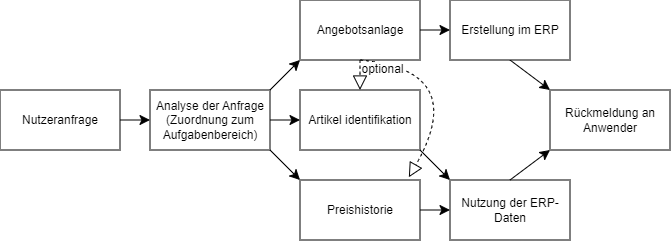

The diagram above was exported from draw.io. Its source (the exported page's mxGraphModel, read from the mxfile embedded in the PNG):
<mxGraphModel dx="1009" dy="502" grid="1" gridSize="10" guides="1" tooltips="1" connect="1" arrows="1" fold="1" page="1" pageScale="1" pageWidth="827" pageHeight="1169" math="0" shadow="0">
  <root>
    <mxCell id="0" />
    <mxCell id="1" parent="0" />
    <mxCell id="IobmgzrRgKMcYdp8JJJZ-5" edge="1" parent="1" source="IobmgzrRgKMcYdp8JJJZ-2" style="edgeStyle=none;curved=1;rounded=0;orthogonalLoop=1;jettySize=auto;html=1;fontSize=12;startSize=8;endSize=8;" target="IobmgzrRgKMcYdp8JJJZ-4" value="">
      <mxGeometry relative="1" as="geometry" />
    </mxCell>
    <mxCell id="IobmgzrRgKMcYdp8JJJZ-2" parent="1" style="rounded=0;whiteSpace=wrap;html=1;" value="Nutzeranfrage" vertex="1">
      <mxGeometry height="60" width="120" x="50" y="160" as="geometry" />
    </mxCell>
    <mxCell id="IobmgzrRgKMcYdp8JJJZ-8" edge="1" parent="1" source="IobmgzrRgKMcYdp8JJJZ-4" style="edgeStyle=none;curved=1;rounded=0;orthogonalLoop=1;jettySize=auto;html=1;fontSize=12;startSize=8;endSize=8;entryX=0;entryY=1;entryDx=0;entryDy=0;exitX=1;exitY=0;exitDx=0;exitDy=0;" target="IobmgzrRgKMcYdp8JJJZ-6" value="">
      <mxGeometry relative="1" as="geometry" />
    </mxCell>
    <mxCell id="IobmgzrRgKMcYdp8JJJZ-13" edge="1" parent="1" source="IobmgzrRgKMcYdp8JJJZ-4" style="edgeStyle=none;curved=1;rounded=0;orthogonalLoop=1;jettySize=auto;html=1;fontSize=12;startSize=8;endSize=8;exitX=1;exitY=1;exitDx=0;exitDy=0;entryX=0;entryY=0;entryDx=0;entryDy=0;" target="IobmgzrRgKMcYdp8JJJZ-9" value="">
      <mxGeometry relative="1" as="geometry" />
    </mxCell>
    <mxCell id="IobmgzrRgKMcYdp8JJJZ-16" edge="1" parent="1" source="IobmgzrRgKMcYdp8JJJZ-4" style="edgeStyle=none;curved=1;rounded=0;orthogonalLoop=1;jettySize=auto;html=1;fontSize=12;startSize=8;endSize=8;" target="IobmgzrRgKMcYdp8JJJZ-15" value="">
      <mxGeometry relative="1" as="geometry" />
    </mxCell>
    <mxCell id="IobmgzrRgKMcYdp8JJJZ-4" parent="1" style="rounded=0;whiteSpace=wrap;html=1;" value="Analyse der Anfrage (Zuordnung zum Aufgabenbereich)" vertex="1">
      <mxGeometry height="60" width="120" x="200" y="160" as="geometry" />
    </mxCell>
    <mxCell id="IobmgzrRgKMcYdp8JJJZ-27" edge="1" parent="1" source="IobmgzrRgKMcYdp8JJJZ-6" style="edgeStyle=none;curved=1;rounded=0;orthogonalLoop=1;jettySize=auto;html=1;fontSize=12;startSize=8;endSize=8;" target="IobmgzrRgKMcYdp8JJJZ-26" value="">
      <mxGeometry relative="1" as="geometry" />
    </mxCell>
    <mxCell id="IobmgzrRgKMcYdp8JJJZ-6" parent="1" style="rounded=0;whiteSpace=wrap;html=1;" value="Angebotsanlage" vertex="1">
      <mxGeometry height="60" width="120" x="350" y="70" as="geometry" />
    </mxCell>
    <mxCell id="IobmgzrRgKMcYdp8JJJZ-9" parent="1" style="rounded=0;whiteSpace=wrap;html=1;" value="Preishistorie" vertex="1">
      <mxGeometry height="60" width="120" x="350" y="250" as="geometry" />
    </mxCell>
    <mxCell id="IobmgzrRgKMcYdp8JJJZ-20" edge="1" parent="1" source="IobmgzrRgKMcYdp8JJJZ-15" style="edgeStyle=none;curved=1;rounded=0;orthogonalLoop=1;jettySize=auto;html=1;fontSize=12;startSize=8;endSize=8;entryX=0;entryY=0;entryDx=0;entryDy=0;exitX=1;exitY=1;exitDx=0;exitDy=0;" target="IobmgzrRgKMcYdp8JJJZ-18">
      <mxGeometry relative="1" as="geometry" />
    </mxCell>
    <mxCell id="IobmgzrRgKMcYdp8JJJZ-15" parent="1" style="rounded=0;whiteSpace=wrap;html=1;" value="Artikel identifikation" vertex="1">
      <mxGeometry height="60" width="120" x="350" y="160" as="geometry" />
    </mxCell>
    <mxCell id="IobmgzrRgKMcYdp8JJJZ-18" parent="1" style="rounded=0;whiteSpace=wrap;html=1;" value="Nutzung der ERP-Daten" vertex="1">
      <mxGeometry height="60" width="120" x="500" y="250" as="geometry" />
    </mxCell>
    <mxCell id="IobmgzrRgKMcYdp8JJJZ-21" edge="1" parent="1" source="IobmgzrRgKMcYdp8JJJZ-9" style="edgeStyle=none;curved=1;rounded=0;orthogonalLoop=1;jettySize=auto;html=1;entryX=0;entryY=0.5;entryDx=0;entryDy=0;fontSize=12;startSize=8;endSize=8;" target="IobmgzrRgKMcYdp8JJJZ-18">
      <mxGeometry relative="1" as="geometry" />
    </mxCell>
    <mxCell id="IobmgzrRgKMcYdp8JJJZ-24" parent="1" style="rounded=0;whiteSpace=wrap;html=1;" value="Rückmeldung an Anwender" vertex="1">
      <mxGeometry height="60" width="120" x="600" y="160" as="geometry" />
    </mxCell>
    <mxCell id="IobmgzrRgKMcYdp8JJJZ-40" edge="1" parent="1" source="IobmgzrRgKMcYdp8JJJZ-26" style="edgeStyle=none;curved=1;rounded=0;orthogonalLoop=1;jettySize=auto;html=1;entryX=0;entryY=0;entryDx=0;entryDy=0;fontSize=12;startSize=8;endSize=8;exitX=0.5;exitY=1;exitDx=0;exitDy=0;" target="IobmgzrRgKMcYdp8JJJZ-24">
      <mxGeometry relative="1" as="geometry" />
    </mxCell>
    <mxCell id="IobmgzrRgKMcYdp8JJJZ-26" parent="1" style="rounded=0;whiteSpace=wrap;html=1;" value="Erstellung im ERP" vertex="1">
      <mxGeometry height="60" width="120" x="500" y="70" as="geometry" />
    </mxCell>
    <mxCell id="IobmgzrRgKMcYdp8JJJZ-36" edge="1" parent="1" source="IobmgzrRgKMcYdp8JJJZ-6" style="endArrow=block;dashed=1;endFill=0;endSize=12;html=1;rounded=0;fontSize=12;curved=1;exitX=0.5;exitY=1;exitDx=0;exitDy=0;entryX=0.907;entryY=-0.045;entryDx=0;entryDy=0;entryPerimeter=0;" target="IobmgzrRgKMcYdp8JJJZ-9" value="">
      <mxGeometry relative="1" width="160" as="geometry">
        <Array as="points">
          <mxPoint x="520" y="140" />
        </Array>
        <mxPoint x="460" y="159.29" as="sourcePoint" />
        <mxPoint x="620" y="159.29" as="targetPoint" />
      </mxGeometry>
    </mxCell>
    <mxCell id="IobmgzrRgKMcYdp8JJJZ-38" connectable="0" parent="IobmgzrRgKMcYdp8JJJZ-36" style="edgeLabel;html=1;align=center;verticalAlign=middle;resizable=0;points=[];fontSize=12;" value="optional" vertex="1">
      <mxGeometry relative="1" x="-0.8482" y="-3" as="geometry">
        <mxPoint x="4" y="4" as="offset" />
      </mxGeometry>
    </mxCell>
    <mxCell id="IobmgzrRgKMcYdp8JJJZ-37" edge="1" parent="1" source="IobmgzrRgKMcYdp8JJJZ-6" style="endArrow=block;dashed=1;endFill=0;endSize=12;html=1;rounded=0;fontSize=12;curved=1;exitX=0.5;exitY=1;exitDx=0;exitDy=0;entryX=0.5;entryY=0;entryDx=0;entryDy=0;" target="IobmgzrRgKMcYdp8JJJZ-15" value="">
      <mxGeometry relative="1" width="160" as="geometry">
        <mxPoint x="420" y="140" as="sourcePoint" />
        <mxPoint x="580" y="140" as="targetPoint" />
      </mxGeometry>
    </mxCell>
    <mxCell id="IobmgzrRgKMcYdp8JJJZ-39" edge="1" parent="1" source="IobmgzrRgKMcYdp8JJJZ-18" style="edgeStyle=none;curved=1;rounded=0;orthogonalLoop=1;jettySize=auto;html=1;entryX=0;entryY=1;entryDx=0;entryDy=0;fontSize=12;startSize=8;endSize=8;exitX=0.5;exitY=0;exitDx=0;exitDy=0;" target="IobmgzrRgKMcYdp8JJJZ-24">
      <mxGeometry relative="1" as="geometry" />
    </mxCell>
  </root>
</mxGraphModel>